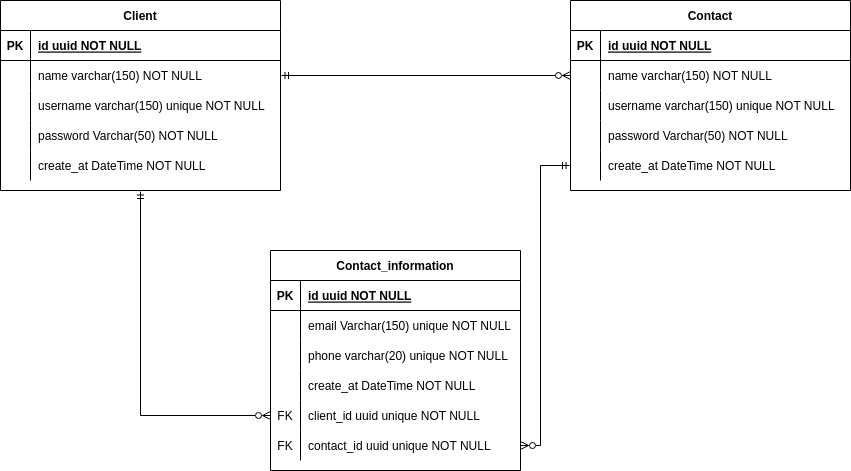

The diagram above was exported from draw.io. Its source (the exported page's mxGraphModel, read from the mxfile embedded in the PNG):
<mxGraphModel dx="935" dy="597" grid="1" gridSize="10" guides="1" tooltips="1" connect="1" arrows="1" fold="1" page="1" pageScale="1" pageWidth="850" pageHeight="1100" math="0" shadow="0" extFonts="Permanent Marker^https://fonts.googleapis.com/css?family=Permanent+Marker">
  <root>
    <mxCell id="0" />
    <mxCell id="1" parent="0" />
    <mxCell id="ZUTOXnEI7YnT1h83W6JF-68" style="edgeStyle=orthogonalEdgeStyle;rounded=0;orthogonalLoop=1;jettySize=auto;html=1;entryX=0;entryY=0.5;entryDx=0;entryDy=0;fontFamily=Helvetica;fontSize=12;fontColor=default;startArrow=ERmandOne;startFill=0;endArrow=ERzeroToMany;endFill=0;startSize=5;sourcePerimeterSpacing=1;" parent="1" source="C-vyLk0tnHw3VtMMgP7b-23" target="ZUTOXnEI7YnT1h83W6JF-73" edge="1">
      <mxGeometry relative="1" as="geometry" />
    </mxCell>
    <mxCell id="C-vyLk0tnHw3VtMMgP7b-23" value="Client" style="shape=table;startSize=30;container=1;collapsible=1;childLayout=tableLayout;fixedRows=1;rowLines=0;fontStyle=1;align=center;resizeLast=1;" parent="1" vertex="1">
      <mxGeometry y="80" width="280" height="190" as="geometry" />
    </mxCell>
    <mxCell id="C-vyLk0tnHw3VtMMgP7b-24" value="" style="shape=partialRectangle;collapsible=0;dropTarget=0;pointerEvents=0;fillColor=none;points=[[0,0.5],[1,0.5]];portConstraint=eastwest;top=0;left=0;right=0;bottom=1;" parent="C-vyLk0tnHw3VtMMgP7b-23" vertex="1">
      <mxGeometry y="30" width="280" height="30" as="geometry" />
    </mxCell>
    <mxCell id="C-vyLk0tnHw3VtMMgP7b-25" value="PK" style="shape=partialRectangle;overflow=hidden;connectable=0;fillColor=none;top=0;left=0;bottom=0;right=0;fontStyle=1;" parent="C-vyLk0tnHw3VtMMgP7b-24" vertex="1">
      <mxGeometry width="30" height="30" as="geometry">
        <mxRectangle width="30" height="30" as="alternateBounds" />
      </mxGeometry>
    </mxCell>
    <mxCell id="C-vyLk0tnHw3VtMMgP7b-26" value="id uuid NOT NULL " style="shape=partialRectangle;overflow=hidden;connectable=0;fillColor=none;top=0;left=0;bottom=0;right=0;align=left;spacingLeft=6;fontStyle=5;" parent="C-vyLk0tnHw3VtMMgP7b-24" vertex="1">
      <mxGeometry x="30" width="250" height="30" as="geometry">
        <mxRectangle width="250" height="30" as="alternateBounds" />
      </mxGeometry>
    </mxCell>
    <mxCell id="C-vyLk0tnHw3VtMMgP7b-27" value="" style="shape=partialRectangle;collapsible=0;dropTarget=0;pointerEvents=0;fillColor=none;points=[[0,0.5],[1,0.5]];portConstraint=eastwest;top=0;left=0;right=0;bottom=0;" parent="C-vyLk0tnHw3VtMMgP7b-23" vertex="1">
      <mxGeometry y="60" width="280" height="30" as="geometry" />
    </mxCell>
    <mxCell id="C-vyLk0tnHw3VtMMgP7b-28" value="" style="shape=partialRectangle;overflow=hidden;connectable=0;fillColor=none;top=0;left=0;bottom=0;right=0;" parent="C-vyLk0tnHw3VtMMgP7b-27" vertex="1">
      <mxGeometry width="30" height="30" as="geometry">
        <mxRectangle width="30" height="30" as="alternateBounds" />
      </mxGeometry>
    </mxCell>
    <mxCell id="C-vyLk0tnHw3VtMMgP7b-29" value="name varchar(150) NOT NULL" style="shape=partialRectangle;overflow=hidden;connectable=0;fillColor=none;top=0;left=0;bottom=0;right=0;align=left;spacingLeft=6;" parent="C-vyLk0tnHw3VtMMgP7b-27" vertex="1">
      <mxGeometry x="30" width="250" height="30" as="geometry">
        <mxRectangle width="250" height="30" as="alternateBounds" />
      </mxGeometry>
    </mxCell>
    <mxCell id="ZUTOXnEI7YnT1h83W6JF-77" style="shape=partialRectangle;collapsible=0;dropTarget=0;pointerEvents=0;fillColor=none;points=[[0,0.5],[1,0.5]];portConstraint=eastwest;top=0;left=0;right=0;bottom=0;" parent="C-vyLk0tnHw3VtMMgP7b-23" vertex="1">
      <mxGeometry y="90" width="280" height="30" as="geometry" />
    </mxCell>
    <mxCell id="ZUTOXnEI7YnT1h83W6JF-78" style="shape=partialRectangle;overflow=hidden;connectable=0;fillColor=none;top=0;left=0;bottom=0;right=0;" parent="ZUTOXnEI7YnT1h83W6JF-77" vertex="1">
      <mxGeometry width="30" height="30" as="geometry">
        <mxRectangle width="30" height="30" as="alternateBounds" />
      </mxGeometry>
    </mxCell>
    <mxCell id="ZUTOXnEI7YnT1h83W6JF-79" value="username varchar(150) unique NOT NULL" style="shape=partialRectangle;overflow=hidden;connectable=0;fillColor=none;top=0;left=0;bottom=0;right=0;align=left;spacingLeft=6;" parent="ZUTOXnEI7YnT1h83W6JF-77" vertex="1">
      <mxGeometry x="30" width="250" height="30" as="geometry">
        <mxRectangle width="250" height="30" as="alternateBounds" />
      </mxGeometry>
    </mxCell>
    <mxCell id="ZUTOXnEI7YnT1h83W6JF-4" style="shape=partialRectangle;collapsible=0;dropTarget=0;pointerEvents=0;fillColor=none;points=[[0,0.5],[1,0.5]];portConstraint=eastwest;top=0;left=0;right=0;bottom=0;" parent="C-vyLk0tnHw3VtMMgP7b-23" vertex="1">
      <mxGeometry y="120" width="280" height="30" as="geometry" />
    </mxCell>
    <mxCell id="ZUTOXnEI7YnT1h83W6JF-5" style="shape=partialRectangle;overflow=hidden;connectable=0;fillColor=none;top=0;left=0;bottom=0;right=0;" parent="ZUTOXnEI7YnT1h83W6JF-4" vertex="1">
      <mxGeometry width="30" height="30" as="geometry">
        <mxRectangle width="30" height="30" as="alternateBounds" />
      </mxGeometry>
    </mxCell>
    <mxCell id="ZUTOXnEI7YnT1h83W6JF-6" value="password Varchar(50) NOT NULL" style="shape=partialRectangle;overflow=hidden;connectable=0;fillColor=none;top=0;left=0;bottom=0;right=0;align=left;spacingLeft=6;" parent="ZUTOXnEI7YnT1h83W6JF-4" vertex="1">
      <mxGeometry x="30" width="250" height="30" as="geometry">
        <mxRectangle width="250" height="30" as="alternateBounds" />
      </mxGeometry>
    </mxCell>
    <mxCell id="ZUTOXnEI7YnT1h83W6JF-10" style="shape=partialRectangle;collapsible=0;dropTarget=0;pointerEvents=0;fillColor=none;points=[[0,0.5],[1,0.5]];portConstraint=eastwest;top=0;left=0;right=0;bottom=0;" parent="C-vyLk0tnHw3VtMMgP7b-23" vertex="1">
      <mxGeometry y="150" width="280" height="30" as="geometry" />
    </mxCell>
    <mxCell id="ZUTOXnEI7YnT1h83W6JF-11" style="shape=partialRectangle;overflow=hidden;connectable=0;fillColor=none;top=0;left=0;bottom=0;right=0;" parent="ZUTOXnEI7YnT1h83W6JF-10" vertex="1">
      <mxGeometry width="30" height="30" as="geometry">
        <mxRectangle width="30" height="30" as="alternateBounds" />
      </mxGeometry>
    </mxCell>
    <mxCell id="ZUTOXnEI7YnT1h83W6JF-12" value="create_at DateTime NOT NULL" style="shape=partialRectangle;overflow=hidden;connectable=0;fillColor=none;top=0;left=0;bottom=0;right=0;align=left;spacingLeft=6;" parent="ZUTOXnEI7YnT1h83W6JF-10" vertex="1">
      <mxGeometry x="30" width="250" height="30" as="geometry">
        <mxRectangle width="250" height="30" as="alternateBounds" />
      </mxGeometry>
    </mxCell>
    <mxCell id="ZUTOXnEI7YnT1h83W6JF-16" value="Contact" style="shape=table;startSize=30;container=1;collapsible=1;childLayout=tableLayout;fixedRows=1;rowLines=0;fontStyle=1;align=center;resizeLast=1;" parent="1" vertex="1">
      <mxGeometry x="570" y="80" width="280" height="190" as="geometry" />
    </mxCell>
    <mxCell id="ZUTOXnEI7YnT1h83W6JF-17" value="" style="shape=partialRectangle;collapsible=0;dropTarget=0;pointerEvents=0;fillColor=none;points=[[0,0.5],[1,0.5]];portConstraint=eastwest;top=0;left=0;right=0;bottom=1;" parent="ZUTOXnEI7YnT1h83W6JF-16" vertex="1">
      <mxGeometry y="30" width="280" height="30" as="geometry" />
    </mxCell>
    <mxCell id="ZUTOXnEI7YnT1h83W6JF-18" value="PK" style="shape=partialRectangle;overflow=hidden;connectable=0;fillColor=none;top=0;left=0;bottom=0;right=0;fontStyle=1;" parent="ZUTOXnEI7YnT1h83W6JF-17" vertex="1">
      <mxGeometry width="30" height="30" as="geometry">
        <mxRectangle width="30" height="30" as="alternateBounds" />
      </mxGeometry>
    </mxCell>
    <mxCell id="ZUTOXnEI7YnT1h83W6JF-19" value="id uuid NOT NULL " style="shape=partialRectangle;overflow=hidden;connectable=0;fillColor=none;top=0;left=0;bottom=0;right=0;align=left;spacingLeft=6;fontStyle=5;" parent="ZUTOXnEI7YnT1h83W6JF-17" vertex="1">
      <mxGeometry x="30" width="250" height="30" as="geometry">
        <mxRectangle width="250" height="30" as="alternateBounds" />
      </mxGeometry>
    </mxCell>
    <mxCell id="ZUTOXnEI7YnT1h83W6JF-20" value="" style="shape=partialRectangle;collapsible=0;dropTarget=0;pointerEvents=0;fillColor=none;points=[[0,0.5],[1,0.5]];portConstraint=eastwest;top=0;left=0;right=0;bottom=0;" parent="ZUTOXnEI7YnT1h83W6JF-16" vertex="1">
      <mxGeometry y="60" width="280" height="30" as="geometry" />
    </mxCell>
    <mxCell id="ZUTOXnEI7YnT1h83W6JF-21" value="" style="shape=partialRectangle;overflow=hidden;connectable=0;fillColor=none;top=0;left=0;bottom=0;right=0;" parent="ZUTOXnEI7YnT1h83W6JF-20" vertex="1">
      <mxGeometry width="30" height="30" as="geometry">
        <mxRectangle width="30" height="30" as="alternateBounds" />
      </mxGeometry>
    </mxCell>
    <mxCell id="ZUTOXnEI7YnT1h83W6JF-22" value="name varchar(150) NOT NULL" style="shape=partialRectangle;overflow=hidden;connectable=0;fillColor=none;top=0;left=0;bottom=0;right=0;align=left;spacingLeft=6;" parent="ZUTOXnEI7YnT1h83W6JF-20" vertex="1">
      <mxGeometry x="30" width="250" height="30" as="geometry">
        <mxRectangle width="250" height="30" as="alternateBounds" />
      </mxGeometry>
    </mxCell>
    <mxCell id="ZUTOXnEI7YnT1h83W6JF-80" style="shape=partialRectangle;collapsible=0;dropTarget=0;pointerEvents=0;fillColor=none;points=[[0,0.5],[1,0.5]];portConstraint=eastwest;top=0;left=0;right=0;bottom=0;" parent="ZUTOXnEI7YnT1h83W6JF-16" vertex="1">
      <mxGeometry y="90" width="280" height="30" as="geometry" />
    </mxCell>
    <mxCell id="ZUTOXnEI7YnT1h83W6JF-81" style="shape=partialRectangle;overflow=hidden;connectable=0;fillColor=none;top=0;left=0;bottom=0;right=0;" parent="ZUTOXnEI7YnT1h83W6JF-80" vertex="1">
      <mxGeometry width="30" height="30" as="geometry">
        <mxRectangle width="30" height="30" as="alternateBounds" />
      </mxGeometry>
    </mxCell>
    <mxCell id="ZUTOXnEI7YnT1h83W6JF-82" value="username varchar(150) unique NOT NULL" style="shape=partialRectangle;overflow=hidden;connectable=0;fillColor=none;top=0;left=0;bottom=0;right=0;align=left;spacingLeft=6;" parent="ZUTOXnEI7YnT1h83W6JF-80" vertex="1">
      <mxGeometry x="30" width="250" height="30" as="geometry">
        <mxRectangle width="250" height="30" as="alternateBounds" />
      </mxGeometry>
    </mxCell>
    <mxCell id="ZUTOXnEI7YnT1h83W6JF-26" style="shape=partialRectangle;collapsible=0;dropTarget=0;pointerEvents=0;fillColor=none;points=[[0,0.5],[1,0.5]];portConstraint=eastwest;top=0;left=0;right=0;bottom=0;" parent="ZUTOXnEI7YnT1h83W6JF-16" vertex="1">
      <mxGeometry y="120" width="280" height="30" as="geometry" />
    </mxCell>
    <mxCell id="ZUTOXnEI7YnT1h83W6JF-27" style="shape=partialRectangle;overflow=hidden;connectable=0;fillColor=none;top=0;left=0;bottom=0;right=0;" parent="ZUTOXnEI7YnT1h83W6JF-26" vertex="1">
      <mxGeometry width="30" height="30" as="geometry">
        <mxRectangle width="30" height="30" as="alternateBounds" />
      </mxGeometry>
    </mxCell>
    <mxCell id="ZUTOXnEI7YnT1h83W6JF-28" value="password Varchar(50) NOT NULL" style="shape=partialRectangle;overflow=hidden;connectable=0;fillColor=none;top=0;left=0;bottom=0;right=0;align=left;spacingLeft=6;" parent="ZUTOXnEI7YnT1h83W6JF-26" vertex="1">
      <mxGeometry x="30" width="250" height="30" as="geometry">
        <mxRectangle width="250" height="30" as="alternateBounds" />
      </mxGeometry>
    </mxCell>
    <mxCell id="ZUTOXnEI7YnT1h83W6JF-32" style="shape=partialRectangle;collapsible=0;dropTarget=0;pointerEvents=0;fillColor=none;points=[[0,0.5],[1,0.5]];portConstraint=eastwest;top=0;left=0;right=0;bottom=0;" parent="ZUTOXnEI7YnT1h83W6JF-16" vertex="1">
      <mxGeometry y="150" width="280" height="30" as="geometry" />
    </mxCell>
    <mxCell id="ZUTOXnEI7YnT1h83W6JF-33" style="shape=partialRectangle;overflow=hidden;connectable=0;fillColor=none;top=0;left=0;bottom=0;right=0;" parent="ZUTOXnEI7YnT1h83W6JF-32" vertex="1">
      <mxGeometry width="30" height="30" as="geometry">
        <mxRectangle width="30" height="30" as="alternateBounds" />
      </mxGeometry>
    </mxCell>
    <mxCell id="ZUTOXnEI7YnT1h83W6JF-34" value="create_at DateTime NOT NULL" style="shape=partialRectangle;overflow=hidden;connectable=0;fillColor=none;top=0;left=0;bottom=0;right=0;align=left;spacingLeft=6;" parent="ZUTOXnEI7YnT1h83W6JF-32" vertex="1">
      <mxGeometry x="30" width="250" height="30" as="geometry">
        <mxRectangle width="250" height="30" as="alternateBounds" />
      </mxGeometry>
    </mxCell>
    <mxCell id="ZUTOXnEI7YnT1h83W6JF-41" value="Contact_information" style="shape=table;startSize=30;container=1;collapsible=1;childLayout=tableLayout;fixedRows=1;rowLines=0;fontStyle=1;align=center;resizeLast=1;" parent="1" vertex="1">
      <mxGeometry x="270" y="330" width="250" height="220" as="geometry" />
    </mxCell>
    <mxCell id="ZUTOXnEI7YnT1h83W6JF-42" value="" style="shape=partialRectangle;collapsible=0;dropTarget=0;pointerEvents=0;fillColor=none;points=[[0,0.5],[1,0.5]];portConstraint=eastwest;top=0;left=0;right=0;bottom=1;" parent="ZUTOXnEI7YnT1h83W6JF-41" vertex="1">
      <mxGeometry y="30" width="250" height="30" as="geometry" />
    </mxCell>
    <mxCell id="ZUTOXnEI7YnT1h83W6JF-43" value="PK" style="shape=partialRectangle;overflow=hidden;connectable=0;fillColor=none;top=0;left=0;bottom=0;right=0;fontStyle=1;" parent="ZUTOXnEI7YnT1h83W6JF-42" vertex="1">
      <mxGeometry width="30" height="30" as="geometry">
        <mxRectangle width="30" height="30" as="alternateBounds" />
      </mxGeometry>
    </mxCell>
    <mxCell id="ZUTOXnEI7YnT1h83W6JF-44" value="id uuid NOT NULL " style="shape=partialRectangle;overflow=hidden;connectable=0;fillColor=none;top=0;left=0;bottom=0;right=0;align=left;spacingLeft=6;fontStyle=5;" parent="ZUTOXnEI7YnT1h83W6JF-42" vertex="1">
      <mxGeometry x="30" width="220" height="30" as="geometry">
        <mxRectangle width="220" height="30" as="alternateBounds" />
      </mxGeometry>
    </mxCell>
    <mxCell id="ZUTOXnEI7YnT1h83W6JF-48" style="shape=partialRectangle;collapsible=0;dropTarget=0;pointerEvents=0;fillColor=none;points=[[0,0.5],[1,0.5]];portConstraint=eastwest;top=0;left=0;right=0;bottom=0;" parent="ZUTOXnEI7YnT1h83W6JF-41" vertex="1">
      <mxGeometry y="60" width="250" height="30" as="geometry" />
    </mxCell>
    <mxCell id="ZUTOXnEI7YnT1h83W6JF-49" style="shape=partialRectangle;overflow=hidden;connectable=0;fillColor=none;top=0;left=0;bottom=0;right=0;" parent="ZUTOXnEI7YnT1h83W6JF-48" vertex="1">
      <mxGeometry width="30" height="30" as="geometry">
        <mxRectangle width="30" height="30" as="alternateBounds" />
      </mxGeometry>
    </mxCell>
    <mxCell id="ZUTOXnEI7YnT1h83W6JF-50" value="email Varchar(150) unique NOT NULL" style="shape=partialRectangle;overflow=hidden;connectable=0;fillColor=none;top=0;left=0;bottom=0;right=0;align=left;spacingLeft=6;" parent="ZUTOXnEI7YnT1h83W6JF-48" vertex="1">
      <mxGeometry x="30" width="220" height="30" as="geometry">
        <mxRectangle width="220" height="30" as="alternateBounds" />
      </mxGeometry>
    </mxCell>
    <mxCell id="ZUTOXnEI7YnT1h83W6JF-54" style="shape=partialRectangle;collapsible=0;dropTarget=0;pointerEvents=0;fillColor=none;points=[[0,0.5],[1,0.5]];portConstraint=eastwest;top=0;left=0;right=0;bottom=0;" parent="ZUTOXnEI7YnT1h83W6JF-41" vertex="1">
      <mxGeometry y="90" width="250" height="30" as="geometry" />
    </mxCell>
    <mxCell id="ZUTOXnEI7YnT1h83W6JF-55" style="shape=partialRectangle;overflow=hidden;connectable=0;fillColor=none;top=0;left=0;bottom=0;right=0;" parent="ZUTOXnEI7YnT1h83W6JF-54" vertex="1">
      <mxGeometry width="30" height="30" as="geometry">
        <mxRectangle width="30" height="30" as="alternateBounds" />
      </mxGeometry>
    </mxCell>
    <mxCell id="ZUTOXnEI7YnT1h83W6JF-56" value="phone varchar(20) unique NOT NULL" style="shape=partialRectangle;overflow=hidden;connectable=0;fillColor=none;top=0;left=0;bottom=0;right=0;align=left;spacingLeft=6;" parent="ZUTOXnEI7YnT1h83W6JF-54" vertex="1">
      <mxGeometry x="30" width="220" height="30" as="geometry">
        <mxRectangle width="220" height="30" as="alternateBounds" />
      </mxGeometry>
    </mxCell>
    <mxCell id="ZUTOXnEI7YnT1h83W6JF-57" style="shape=partialRectangle;collapsible=0;dropTarget=0;pointerEvents=0;fillColor=none;points=[[0,0.5],[1,0.5]];portConstraint=eastwest;top=0;left=0;right=0;bottom=0;" parent="ZUTOXnEI7YnT1h83W6JF-41" vertex="1">
      <mxGeometry y="120" width="250" height="30" as="geometry" />
    </mxCell>
    <mxCell id="ZUTOXnEI7YnT1h83W6JF-58" style="shape=partialRectangle;overflow=hidden;connectable=0;fillColor=none;top=0;left=0;bottom=0;right=0;" parent="ZUTOXnEI7YnT1h83W6JF-57" vertex="1">
      <mxGeometry width="30" height="30" as="geometry">
        <mxRectangle width="30" height="30" as="alternateBounds" />
      </mxGeometry>
    </mxCell>
    <mxCell id="ZUTOXnEI7YnT1h83W6JF-59" value="create_at DateTime NOT NULL" style="shape=partialRectangle;overflow=hidden;connectable=0;fillColor=none;top=0;left=0;bottom=0;right=0;align=left;spacingLeft=6;" parent="ZUTOXnEI7YnT1h83W6JF-57" vertex="1">
      <mxGeometry x="30" width="220" height="30" as="geometry">
        <mxRectangle width="220" height="30" as="alternateBounds" />
      </mxGeometry>
    </mxCell>
    <mxCell id="ZUTOXnEI7YnT1h83W6JF-73" style="shape=partialRectangle;collapsible=0;dropTarget=0;pointerEvents=0;fillColor=none;points=[[0,0.5],[1,0.5]];portConstraint=eastwest;top=0;left=0;right=0;bottom=0;" parent="ZUTOXnEI7YnT1h83W6JF-41" vertex="1">
      <mxGeometry y="150" width="250" height="30" as="geometry" />
    </mxCell>
    <mxCell id="ZUTOXnEI7YnT1h83W6JF-74" value="FK" style="shape=partialRectangle;overflow=hidden;connectable=0;fillColor=none;top=0;left=0;bottom=0;right=0;" parent="ZUTOXnEI7YnT1h83W6JF-73" vertex="1">
      <mxGeometry width="30" height="30" as="geometry">
        <mxRectangle width="30" height="30" as="alternateBounds" />
      </mxGeometry>
    </mxCell>
    <mxCell id="ZUTOXnEI7YnT1h83W6JF-75" value="client_id uuid unique NOT NULL" style="shape=partialRectangle;overflow=hidden;connectable=0;fillColor=none;top=0;left=0;bottom=0;right=0;align=left;spacingLeft=6;" parent="ZUTOXnEI7YnT1h83W6JF-73" vertex="1">
      <mxGeometry x="30" width="220" height="30" as="geometry">
        <mxRectangle width="220" height="30" as="alternateBounds" />
      </mxGeometry>
    </mxCell>
    <mxCell id="ZUTOXnEI7YnT1h83W6JF-70" style="shape=partialRectangle;collapsible=0;dropTarget=0;pointerEvents=0;fillColor=none;points=[[0,0.5],[1,0.5]];portConstraint=eastwest;top=0;left=0;right=0;bottom=0;" parent="ZUTOXnEI7YnT1h83W6JF-41" vertex="1">
      <mxGeometry y="180" width="250" height="30" as="geometry" />
    </mxCell>
    <mxCell id="ZUTOXnEI7YnT1h83W6JF-71" value="FK" style="shape=partialRectangle;overflow=hidden;connectable=0;fillColor=none;top=0;left=0;bottom=0;right=0;" parent="ZUTOXnEI7YnT1h83W6JF-70" vertex="1">
      <mxGeometry width="30" height="30" as="geometry">
        <mxRectangle width="30" height="30" as="alternateBounds" />
      </mxGeometry>
    </mxCell>
    <mxCell id="ZUTOXnEI7YnT1h83W6JF-72" value="contact_id uuid unique NOT NULL" style="shape=partialRectangle;overflow=hidden;connectable=0;fillColor=none;top=0;left=0;bottom=0;right=0;align=left;spacingLeft=6;" parent="ZUTOXnEI7YnT1h83W6JF-70" vertex="1">
      <mxGeometry x="30" width="220" height="30" as="geometry">
        <mxRectangle width="220" height="30" as="alternateBounds" />
      </mxGeometry>
    </mxCell>
    <mxCell id="ZUTOXnEI7YnT1h83W6JF-69" style="edgeStyle=orthogonalEdgeStyle;rounded=0;orthogonalLoop=1;jettySize=auto;html=1;fontFamily=Helvetica;fontSize=12;fontColor=default;startArrow=ERmandOne;startFill=0;endArrow=ERzeroToMany;endFill=0;startSize=5;sourcePerimeterSpacing=1;" parent="1" source="ZUTOXnEI7YnT1h83W6JF-32" target="ZUTOXnEI7YnT1h83W6JF-70" edge="1">
      <mxGeometry relative="1" as="geometry">
        <Array as="points">
          <mxPoint x="540" y="245" />
          <mxPoint x="540" y="525" />
        </Array>
      </mxGeometry>
    </mxCell>
    <mxCell id="ZUTOXnEI7YnT1h83W6JF-76" style="edgeStyle=orthogonalEdgeStyle;rounded=0;orthogonalLoop=1;jettySize=auto;html=1;entryX=0;entryY=0.5;entryDx=0;entryDy=0;fontFamily=Helvetica;fontSize=12;fontColor=default;startArrow=ERmandOne;startFill=0;endArrow=ERzeroToMany;endFill=0;startSize=5;sourcePerimeterSpacing=1;" parent="1" source="C-vyLk0tnHw3VtMMgP7b-27" target="ZUTOXnEI7YnT1h83W6JF-20" edge="1">
      <mxGeometry relative="1" as="geometry" />
    </mxCell>
  </root>
</mxGraphModel>